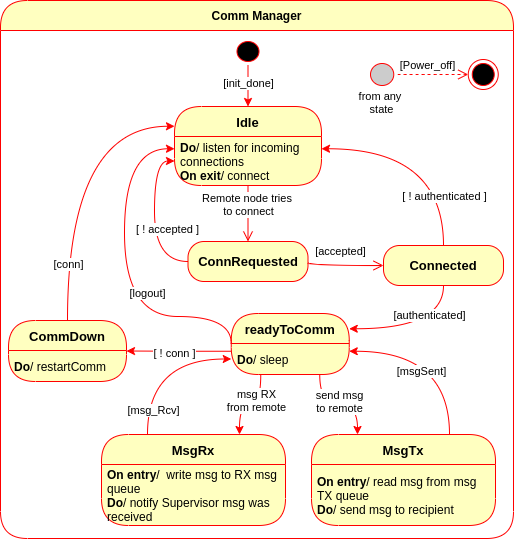

The diagram above was exported from draw.io. Its source (the exported page's mxGraphModel, read from the mxfile embedded in the PNG):
<mxGraphModel dx="2493" dy="1520" grid="0" gridSize="10" guides="1" tooltips="1" connect="1" arrows="1" fold="1" page="1" pageScale="1" pageWidth="850" pageHeight="1100" math="0" shadow="0">
  <root>
    <mxCell id="0" />
    <mxCell id="1" parent="0" />
    <mxCell id="2" value="" style="group" vertex="1" connectable="0" parent="1">
      <mxGeometry x="1002" y="37" width="513" height="538" as="geometry" />
    </mxCell>
    <mxCell id="3" value="Comm Manager" style="swimlane;fontStyle=1;align=center;verticalAlign=middle;childLayout=stackLayout;horizontal=1;startSize=30;horizontalStack=0;resizeParent=0;resizeLast=1;container=0;fontColor=#000000;collapsible=0;rounded=1;arcSize=30;strokeColor=#ff0000;fillColor=#ffffc0;swimlaneFillColor=default;dropTarget=0;" vertex="1" parent="2">
      <mxGeometry width="513" height="538" as="geometry" />
    </mxCell>
    <mxCell id="4" value="&lt;span style=&quot;font-weight: 400&quot;&gt;&lt;br&gt;&lt;/span&gt;" style="text;html=1;strokeColor=none;fillColor=none;align=left;verticalAlign=top;spacingLeft=4;spacingRight=4;whiteSpace=wrap;overflow=hidden;rotatable=0;fontColor=#000000;fontStyle=1;fontSize=11;" vertex="1" parent="3">
      <mxGeometry y="30" width="513" height="508" as="geometry" />
    </mxCell>
    <mxCell id="5" value="" style="ellipse;html=1;shape=startState;fillColor=#000000;strokeColor=#ff0000;rounded=0;shadow=0;comic=0;align=left;verticalAlign=top;" vertex="1" parent="2">
      <mxGeometry x="232.5" y="37" width="30" height="28" as="geometry" />
    </mxCell>
    <mxCell id="6" value="Idle" style="swimlane;fontStyle=1;align=center;verticalAlign=middle;childLayout=stackLayout;horizontal=1;startSize=30;horizontalStack=0;resizeParent=0;resizeLast=1;container=0;fontColor=#000000;collapsible=0;rounded=1;arcSize=30;strokeColor=#ff0000;fillColor=#ffffc0;swimlaneFillColor=#ffffc0;dropTarget=0;fontSize=13;" vertex="1" parent="2">
      <mxGeometry x="174" y="106" width="147" height="79" as="geometry" />
    </mxCell>
    <mxCell id="7" value="&lt;b style=&quot;font-size: 12px&quot;&gt;Do&lt;/b&gt;/ listen for incoming connections&lt;br style=&quot;font-size: 12px&quot;&gt;&lt;b style=&quot;font-size: 12px&quot;&gt;On exit&lt;/b&gt;/ connect" style="text;html=1;strokeColor=none;fillColor=none;align=left;verticalAlign=middle;spacingLeft=4;spacingRight=4;whiteSpace=wrap;overflow=hidden;rotatable=0;fontColor=#000000;rounded=1;fontSize=12;" vertex="1" parent="6">
      <mxGeometry y="30" width="147" height="49" as="geometry" />
    </mxCell>
    <mxCell id="8" value="[init_done]" style="edgeStyle=orthogonalEdgeStyle;curved=1;rounded=0;orthogonalLoop=1;jettySize=auto;html=1;exitX=0.5;exitY=1;exitDx=0;exitDy=0;fontSize=11;fontColor=none;strokeColor=#FF0000;" edge="1" parent="2" source="5" target="6">
      <mxGeometry x="-0.1707" relative="1" as="geometry">
        <mxPoint as="offset" />
      </mxGeometry>
    </mxCell>
    <mxCell id="9" value="Remote node tries &lt;br&gt;to connect" style="edgeStyle=orthogonalEdgeStyle;html=1;verticalAlign=bottom;endArrow=open;endSize=8;strokeColor=#ff0000;rounded=0;fontSize=11;fontColor=none;curved=1;" edge="1" parent="2" source="6" target="12">
      <mxGeometry x="0.2857" relative="1" as="geometry">
        <mxPoint x="277" y="226" as="targetPoint" />
        <mxPoint as="offset" />
      </mxGeometry>
    </mxCell>
    <mxCell id="10" style="edgeStyle=orthogonalEdgeStyle;curved=1;rounded=0;orthogonalLoop=1;jettySize=auto;html=1;exitX=0;exitY=0.5;exitDx=0;exitDy=0;entryX=0;entryY=0.5;entryDx=0;entryDy=0;fontSize=11;fontColor=none;strokeColor=#FF0000;" edge="1" parent="2" source="12" target="7">
      <mxGeometry relative="1" as="geometry" />
    </mxCell>
    <mxCell id="11" value="[ ! accepted ]" style="edgeLabel;html=1;align=center;verticalAlign=middle;resizable=0;points=[];fontSize=11;fontColor=none;" vertex="1" connectable="0" parent="10">
      <mxGeometry x="-0.2438" relative="1" as="geometry">
        <mxPoint x="12" y="-9" as="offset" />
      </mxGeometry>
    </mxCell>
    <mxCell id="12" value="ConnRequested" style="rounded=1;whiteSpace=wrap;html=1;arcSize=40;fontColor=#000000;fillColor=#ffffc0;strokeColor=#ff0000;fontSize=13;align=center;fontStyle=1" vertex="1" parent="2">
      <mxGeometry x="187.5" y="241" width="120" height="40" as="geometry" />
    </mxCell>
    <mxCell id="13" value="[accepted]" style="edgeStyle=orthogonalEdgeStyle;html=1;verticalAlign=bottom;endArrow=open;endSize=8;strokeColor=#ff0000;rounded=0;fontSize=11;fontColor=none;curved=1;entryX=0;entryY=0.5;entryDx=0;entryDy=0;" edge="1" parent="2" target="16">
      <mxGeometry x="-0.0798" y="5" relative="1" as="geometry">
        <mxPoint x="385" y="266" as="targetPoint" />
        <mxPoint x="307.5" y="262" as="sourcePoint" />
        <Array as="points">
          <mxPoint x="308" y="265" />
        </Array>
        <mxPoint as="offset" />
      </mxGeometry>
    </mxCell>
    <mxCell id="14" style="edgeStyle=orthogonalEdgeStyle;curved=1;rounded=0;orthogonalLoop=1;jettySize=auto;html=1;exitX=0.5;exitY=0;exitDx=0;exitDy=0;entryX=1;entryY=0.25;entryDx=0;entryDy=0;fontSize=13;fontColor=none;strokeColor=#FF0000;" edge="1" parent="2" source="16" target="7">
      <mxGeometry relative="1" as="geometry" />
    </mxCell>
    <mxCell id="15" value="[ ! authenticated ]" style="edgeLabel;html=1;align=center;verticalAlign=middle;resizable=0;points=[];fontSize=11;fontColor=none;" vertex="1" connectable="0" parent="14">
      <mxGeometry x="-0.5369" relative="1" as="geometry">
        <mxPoint as="offset" />
      </mxGeometry>
    </mxCell>
    <mxCell id="16" value="Connected" style="rounded=1;whiteSpace=wrap;html=1;arcSize=40;fontColor=#000000;fillColor=#ffffc0;strokeColor=#ff0000;fontSize=13;align=center;fontStyle=1" vertex="1" parent="2">
      <mxGeometry x="383" y="245" width="120" height="40" as="geometry" />
    </mxCell>
    <mxCell id="17" value="readyToComm" style="swimlane;fontStyle=1;align=center;verticalAlign=middle;childLayout=stackLayout;horizontal=1;startSize=30;horizontalStack=0;resizeParent=0;resizeLast=1;container=0;fontColor=#000000;collapsible=0;rounded=1;arcSize=30;strokeColor=#ff0000;fillColor=#ffffc0;swimlaneFillColor=#ffffc0;dropTarget=0;fontSize=13;" vertex="1" parent="2">
      <mxGeometry x="230.75" y="313" width="118" height="61" as="geometry" />
    </mxCell>
    <mxCell id="18" value="&lt;b style=&quot;font-size: 12px&quot;&gt;Do&lt;/b&gt;/ sleep" style="text;html=1;strokeColor=none;fillColor=none;align=left;verticalAlign=middle;spacingLeft=4;spacingRight=4;whiteSpace=wrap;overflow=hidden;rotatable=0;fontColor=#000000;rounded=1;fontSize=12;" vertex="1" parent="17">
      <mxGeometry y="30" width="118" height="31" as="geometry" />
    </mxCell>
    <mxCell id="19" value="&lt;b style=&quot;font-size: 12px&quot;&gt;Do&lt;/b&gt;/ sleep" style="text;html=1;strokeColor=none;fillColor=none;align=left;verticalAlign=middle;spacingLeft=4;spacingRight=4;whiteSpace=wrap;overflow=hidden;rotatable=0;fontColor=#000000;rounded=1;fontSize=12;" vertex="1" parent="17">
      <mxGeometry y="61" width="118" as="geometry" />
    </mxCell>
    <mxCell id="20" value="CommDown" style="swimlane;fontStyle=1;align=center;verticalAlign=middle;childLayout=stackLayout;horizontal=1;startSize=30;horizontalStack=0;resizeParent=0;resizeLast=1;container=0;fontColor=#000000;collapsible=0;rounded=1;arcSize=30;strokeColor=#ff0000;fillColor=#ffffc0;swimlaneFillColor=#ffffc0;dropTarget=0;fontSize=13;" vertex="1" parent="2">
      <mxGeometry x="8" y="320" width="118" height="61" as="geometry" />
    </mxCell>
    <mxCell id="21" value="&lt;b style=&quot;font-size: 12px&quot;&gt;Do&lt;/b&gt;/ restartComm" style="text;html=1;strokeColor=none;fillColor=none;align=left;verticalAlign=middle;spacingLeft=4;spacingRight=4;whiteSpace=wrap;overflow=hidden;rotatable=0;fontColor=#000000;rounded=1;fontSize=12;" vertex="1" parent="20">
      <mxGeometry y="30" width="118" height="31" as="geometry" />
    </mxCell>
    <mxCell id="22" style="edgeStyle=orthogonalEdgeStyle;curved=1;rounded=0;orthogonalLoop=1;jettySize=auto;html=1;exitX=0.25;exitY=0;exitDx=0;exitDy=0;fontSize=11;fontColor=none;strokeColor=#FF0000;entryX=0;entryY=0.5;entryDx=0;entryDy=0;" edge="1" parent="2" source="24" target="18">
      <mxGeometry relative="1" as="geometry">
        <mxPoint x="223" y="359" as="targetPoint" />
      </mxGeometry>
    </mxCell>
    <mxCell id="23" value="[msg_Rcv]" style="edgeLabel;html=1;align=center;verticalAlign=middle;resizable=0;points=[];fontSize=11;fontColor=none;" vertex="1" connectable="0" parent="22">
      <mxGeometry x="-0.6986" y="-5" relative="1" as="geometry">
        <mxPoint as="offset" />
      </mxGeometry>
    </mxCell>
    <mxCell id="24" value="MsgRx" style="swimlane;fontStyle=1;align=center;verticalAlign=middle;childLayout=stackLayout;horizontal=1;startSize=30;horizontalStack=0;resizeParent=0;resizeLast=1;container=0;fontColor=#000000;collapsible=0;rounded=1;arcSize=30;strokeColor=#ff0000;fillColor=#ffffc0;swimlaneFillColor=#ffffc0;dropTarget=0;fontSize=13;" vertex="1" parent="2">
      <mxGeometry x="101" y="434" width="184" height="91" as="geometry" />
    </mxCell>
    <mxCell id="25" value="&lt;b style=&quot;font-size: 12px&quot;&gt;On entry&lt;/b&gt;/&amp;nbsp;&amp;nbsp;write msg to RX msg queue&lt;br&gt;&lt;b&gt;Do&lt;/b&gt;/ notify Supervisor msg was received" style="text;html=1;strokeColor=none;fillColor=none;align=left;verticalAlign=middle;spacingLeft=4;spacingRight=4;whiteSpace=wrap;overflow=hidden;rotatable=0;fontColor=#000000;rounded=1;fontSize=12;" vertex="1" parent="24">
      <mxGeometry y="30" width="184" height="61" as="geometry" />
    </mxCell>
    <mxCell id="26" style="edgeStyle=orthogonalEdgeStyle;curved=1;rounded=0;orthogonalLoop=1;jettySize=auto;html=1;exitX=0.75;exitY=0;exitDx=0;exitDy=0;entryX=1;entryY=0.25;entryDx=0;entryDy=0;fontSize=11;fontColor=none;strokeColor=#FF0000;" edge="1" parent="2" source="28" target="18">
      <mxGeometry relative="1" as="geometry" />
    </mxCell>
    <mxCell id="27" value="[msgSent]" style="edgeLabel;html=1;align=center;verticalAlign=middle;resizable=0;points=[];fontSize=11;fontColor=none;" vertex="1" connectable="0" parent="26">
      <mxGeometry x="0.2249" y="19" relative="1" as="geometry">
        <mxPoint as="offset" />
      </mxGeometry>
    </mxCell>
    <mxCell id="28" value="MsgTx" style="swimlane;fontStyle=1;align=center;verticalAlign=middle;childLayout=stackLayout;horizontal=1;startSize=30;horizontalStack=0;resizeParent=0;resizeLast=1;container=0;fontColor=#000000;collapsible=0;rounded=1;arcSize=30;strokeColor=#ff0000;fillColor=#ffffc0;swimlaneFillColor=#ffffc0;dropTarget=0;fontSize=13;" vertex="1" parent="2">
      <mxGeometry x="311" y="434" width="184" height="91" as="geometry" />
    </mxCell>
    <mxCell id="29" value="&lt;b style=&quot;font-size: 12px&quot;&gt;On entry&lt;/b&gt;/ read msg from msg TX queue&lt;br&gt;&lt;b&gt;Do&lt;/b&gt;/ send msg to recipient" style="text;html=1;strokeColor=none;fillColor=none;align=left;verticalAlign=middle;spacingLeft=4;spacingRight=4;whiteSpace=wrap;overflow=hidden;rotatable=0;fontColor=#000000;rounded=1;fontSize=12;" vertex="1" parent="28">
      <mxGeometry y="30" width="184" height="61" as="geometry" />
    </mxCell>
    <mxCell id="30" value="[authenticated]" style="edgeStyle=orthogonalEdgeStyle;curved=1;rounded=0;orthogonalLoop=1;jettySize=auto;html=1;exitX=0.5;exitY=1;exitDx=0;exitDy=0;fontSize=11;fontColor=none;strokeColor=#FF0000;entryX=1;entryY=0.25;entryDx=0;entryDy=0;" edge="1" parent="2" source="16" target="17">
      <mxGeometry x="-0.1522" y="-13" relative="1" as="geometry">
        <Array as="points">
          <mxPoint x="443" y="328" />
        </Array>
        <mxPoint as="offset" />
      </mxGeometry>
    </mxCell>
    <mxCell id="31" style="edgeStyle=orthogonalEdgeStyle;curved=1;rounded=0;orthogonalLoop=1;jettySize=auto;html=1;exitX=0;exitY=0;exitDx=0;exitDy=0;entryX=0;entryY=0.25;entryDx=0;entryDy=0;fontSize=11;fontColor=none;strokeColor=#FF0000;" edge="1" parent="2" source="18" target="7">
      <mxGeometry relative="1" as="geometry">
        <Array as="points">
          <mxPoint x="231" y="316" />
          <mxPoint x="124" y="316" />
          <mxPoint x="124" y="148" />
        </Array>
      </mxGeometry>
    </mxCell>
    <mxCell id="32" value="[logout]" style="edgeLabel;html=1;align=center;verticalAlign=middle;resizable=0;points=[];fontSize=11;fontColor=none;" vertex="1" connectable="0" parent="31">
      <mxGeometry x="-0.5417" relative="1" as="geometry">
        <mxPoint x="-32" y="-24" as="offset" />
      </mxGeometry>
    </mxCell>
    <mxCell id="33" style="edgeStyle=orthogonalEdgeStyle;curved=1;rounded=0;orthogonalLoop=1;jettySize=auto;html=1;exitX=0.5;exitY=0;exitDx=0;exitDy=0;entryX=0;entryY=0.25;entryDx=0;entryDy=0;fontSize=11;fontColor=none;strokeColor=#FF0000;" edge="1" parent="2" source="20" target="6">
      <mxGeometry relative="1" as="geometry" />
    </mxCell>
    <mxCell id="34" value="[conn]" style="edgeLabel;html=1;align=center;verticalAlign=middle;resizable=0;points=[];fontSize=11;fontColor=none;" vertex="1" connectable="0" parent="33">
      <mxGeometry x="-0.6132" relative="1" as="geometry">
        <mxPoint as="offset" />
      </mxGeometry>
    </mxCell>
    <mxCell id="35" style="edgeStyle=orthogonalEdgeStyle;curved=1;rounded=0;orthogonalLoop=1;jettySize=auto;html=1;exitX=0;exitY=0.25;exitDx=0;exitDy=0;fontSize=11;fontColor=none;strokeColor=#FF0000;" edge="1" parent="2" source="18" target="20">
      <mxGeometry relative="1" as="geometry" />
    </mxCell>
    <mxCell id="36" value="[ ! conn ]" style="edgeLabel;html=1;align=center;verticalAlign=middle;resizable=0;points=[];fontSize=11;fontColor=none;" vertex="1" connectable="0" parent="35">
      <mxGeometry x="0.0017" y="12" relative="1" as="geometry">
        <mxPoint x="-6" y="-11" as="offset" />
      </mxGeometry>
    </mxCell>
    <mxCell id="37" style="edgeStyle=orthogonalEdgeStyle;curved=1;rounded=0;orthogonalLoop=1;jettySize=auto;html=1;exitX=0.25;exitY=1;exitDx=0;exitDy=0;entryX=0.75;entryY=0;entryDx=0;entryDy=0;fontSize=11;fontColor=none;strokeColor=#FF0000;" edge="1" parent="2" source="18" target="24">
      <mxGeometry relative="1" as="geometry" />
    </mxCell>
    <mxCell id="38" value="msg RX&lt;br&gt;from remote" style="edgeLabel;html=1;align=center;verticalAlign=middle;resizable=0;points=[];fontSize=11;fontColor=none;" vertex="1" connectable="0" parent="37">
      <mxGeometry x="-0.1214" y="-5" relative="1" as="geometry">
        <mxPoint as="offset" />
      </mxGeometry>
    </mxCell>
    <mxCell id="39" style="edgeStyle=orthogonalEdgeStyle;curved=1;rounded=0;orthogonalLoop=1;jettySize=auto;html=1;exitX=0.75;exitY=1;exitDx=0;exitDy=0;entryX=0.25;entryY=0;entryDx=0;entryDy=0;fontSize=11;fontColor=none;strokeColor=#FF0000;" edge="1" parent="2" source="18" target="28">
      <mxGeometry relative="1" as="geometry" />
    </mxCell>
    <mxCell id="40" value="send msg&lt;br&gt;to remote" style="edgeLabel;html=1;align=center;verticalAlign=middle;resizable=0;points=[];fontSize=11;fontColor=none;" vertex="1" connectable="0" parent="39">
      <mxGeometry x="-0.2016" y="5" relative="1" as="geometry">
        <mxPoint x="9" y="1" as="offset" />
      </mxGeometry>
    </mxCell>
    <mxCell id="41" value="" style="group" vertex="1" connectable="0" parent="2">
      <mxGeometry x="354" y="59" width="143.75" height="58" as="geometry" />
    </mxCell>
    <mxCell id="42" value="" style="ellipse;html=1;shape=endState;fillColor=#000000;strokeColor=#ff0000;" vertex="1" parent="41">
      <mxGeometry x="113.75" width="30" height="30" as="geometry" />
    </mxCell>
    <mxCell id="43" value="" style="ellipse;html=1;shape=startState;fillColor=#CCCCCC;strokeColor=#ff0000;rounded=1;fontSize=11;fontColor=none;align=center;" vertex="1" parent="41">
      <mxGeometry x="12" width="31.25" height="30" as="geometry" />
    </mxCell>
    <mxCell id="44" value="from any &lt;br&gt;state" style="text;html=1;align=center;verticalAlign=middle;resizable=0;points=[];autosize=1;strokeColor=none;fillColor=none;fontSize=11;fontColor=none;" vertex="1" parent="41">
      <mxGeometry y="28" width="53" height="30" as="geometry" />
    </mxCell>
    <mxCell id="45" value="[Power_off]" style="edgeStyle=orthogonalEdgeStyle;html=1;verticalAlign=bottom;endArrow=open;endSize=8;strokeColor=#ff0000;rounded=0;fontSize=11;fontColor=none;curved=1;entryX=0;entryY=0.5;entryDx=0;entryDy=0;dashed=1;spacingRight=11;" edge="1" parent="41" source="43" target="42">
      <mxGeometry x="553" y="1422" as="geometry">
        <mxPoint x="760.75" y="3433" as="targetPoint" />
      </mxGeometry>
    </mxCell>
  </root>
</mxGraphModel>